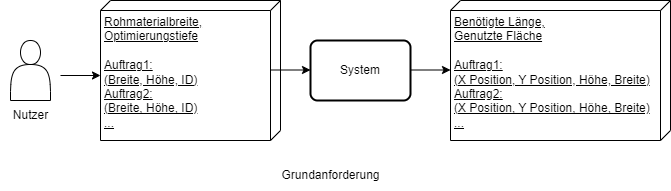

The diagram above was exported from draw.io. Its source (the exported page's mxGraphModel, read from the mxfile embedded in the PNG):
<mxGraphModel dx="1118" dy="578" grid="1" gridSize="10" guides="1" tooltips="1" connect="1" arrows="1" fold="1" page="1" pageScale="1" pageWidth="827" pageHeight="1169" math="0" shadow="0">
  <root>
    <mxCell id="0" />
    <mxCell id="1" parent="0" />
    <mxCell id="1ksbc-tkjGARYn2Uk5Tj-1" value="" style="shape=actor;whiteSpace=wrap;html=1;" vertex="1" parent="1">
      <mxGeometry x="130" y="200" width="40" height="60" as="geometry" />
    </mxCell>
    <mxCell id="1ksbc-tkjGARYn2Uk5Tj-3" value="&lt;div&gt;Rohmaterialbreite, Optimierungstiefe&lt;/div&gt;&lt;div&gt;&lt;br&gt;&lt;/div&gt;Auftrag1:&lt;div&gt;(Breite, Höhe, ID)&lt;/div&gt;&lt;div&gt;Auftrag2:&lt;/div&gt;&lt;div&gt;(Breite, Höhe, ID)&lt;/div&gt;&lt;div&gt;...&lt;/div&gt;" style="verticalAlign=top;align=left;spacingTop=8;spacingLeft=2;spacingRight=12;shape=cube;size=10;direction=south;fontStyle=4;html=1;whiteSpace=wrap;" vertex="1" parent="1">
      <mxGeometry x="220" y="160" width="180" height="140" as="geometry" />
    </mxCell>
    <mxCell id="1ksbc-tkjGARYn2Uk5Tj-4" value="" style="endArrow=classic;html=1;rounded=0;entryX=0;entryY=0;entryDx=75;entryDy=180;entryPerimeter=0;" edge="1" parent="1" target="1ksbc-tkjGARYn2Uk5Tj-3">
      <mxGeometry width="50" height="50" relative="1" as="geometry">
        <mxPoint x="180" y="235" as="sourcePoint" />
        <mxPoint x="440" y="280" as="targetPoint" />
      </mxGeometry>
    </mxCell>
    <mxCell id="1ksbc-tkjGARYn2Uk5Tj-5" value="Benötigte Länge,&lt;div&gt;Genutzte Fläche&lt;/div&gt;&lt;div&gt;&lt;br&gt;&lt;/div&gt;&lt;div&gt;Auftrag1:&lt;/div&gt;&lt;div&gt;(X Position, Y Position, Höhe, Breite)&lt;/div&gt;&lt;div&gt;&lt;div&gt;Auftrag2:&lt;/div&gt;&lt;div&gt;(X Position, Y Position, Höhe, Breite)&lt;/div&gt;&lt;/div&gt;&lt;div&gt;...&lt;/div&gt;" style="verticalAlign=top;align=left;spacingTop=8;spacingLeft=2;spacingRight=12;shape=cube;size=10;direction=south;fontStyle=4;html=1;whiteSpace=wrap;" vertex="1" parent="1">
      <mxGeometry x="570" y="160" width="220" height="140" as="geometry" />
    </mxCell>
    <mxCell id="1ksbc-tkjGARYn2Uk5Tj-6" value="System" style="rounded=1;whiteSpace=wrap;html=1;absoluteArcSize=1;arcSize=14;strokeWidth=2;" vertex="1" parent="1">
      <mxGeometry x="430" y="200" width="100" height="60" as="geometry" />
    </mxCell>
    <mxCell id="1ksbc-tkjGARYn2Uk5Tj-8" value="" style="endArrow=classic;html=1;rounded=0;entryX=0;entryY=0;entryDx=75;entryDy=180;entryPerimeter=0;" edge="1" parent="1">
      <mxGeometry width="50" height="50" relative="1" as="geometry">
        <mxPoint x="390" y="229.5" as="sourcePoint" />
        <mxPoint x="430" y="229.5" as="targetPoint" />
      </mxGeometry>
    </mxCell>
    <mxCell id="1ksbc-tkjGARYn2Uk5Tj-9" value="" style="endArrow=classic;html=1;rounded=0;entryX=0;entryY=0;entryDx=75;entryDy=180;entryPerimeter=0;" edge="1" parent="1">
      <mxGeometry width="50" height="50" relative="1" as="geometry">
        <mxPoint x="530" y="229.5" as="sourcePoint" />
        <mxPoint x="570" y="229.5" as="targetPoint" />
      </mxGeometry>
    </mxCell>
    <mxCell id="1ksbc-tkjGARYn2Uk5Tj-10" value="Grundanforderung" style="text;html=1;align=center;verticalAlign=middle;resizable=0;points=[];autosize=1;strokeColor=none;fillColor=none;" vertex="1" parent="1">
      <mxGeometry x="390" y="320" width="120" height="30" as="geometry" />
    </mxCell>
    <mxCell id="1ksbc-tkjGARYn2Uk5Tj-11" value="Nutzer" style="text;html=1;align=center;verticalAlign=middle;resizable=0;points=[];autosize=1;strokeColor=none;fillColor=none;" vertex="1" parent="1">
      <mxGeometry x="120" y="260" width="60" height="30" as="geometry" />
    </mxCell>
  </root>
</mxGraphModel>